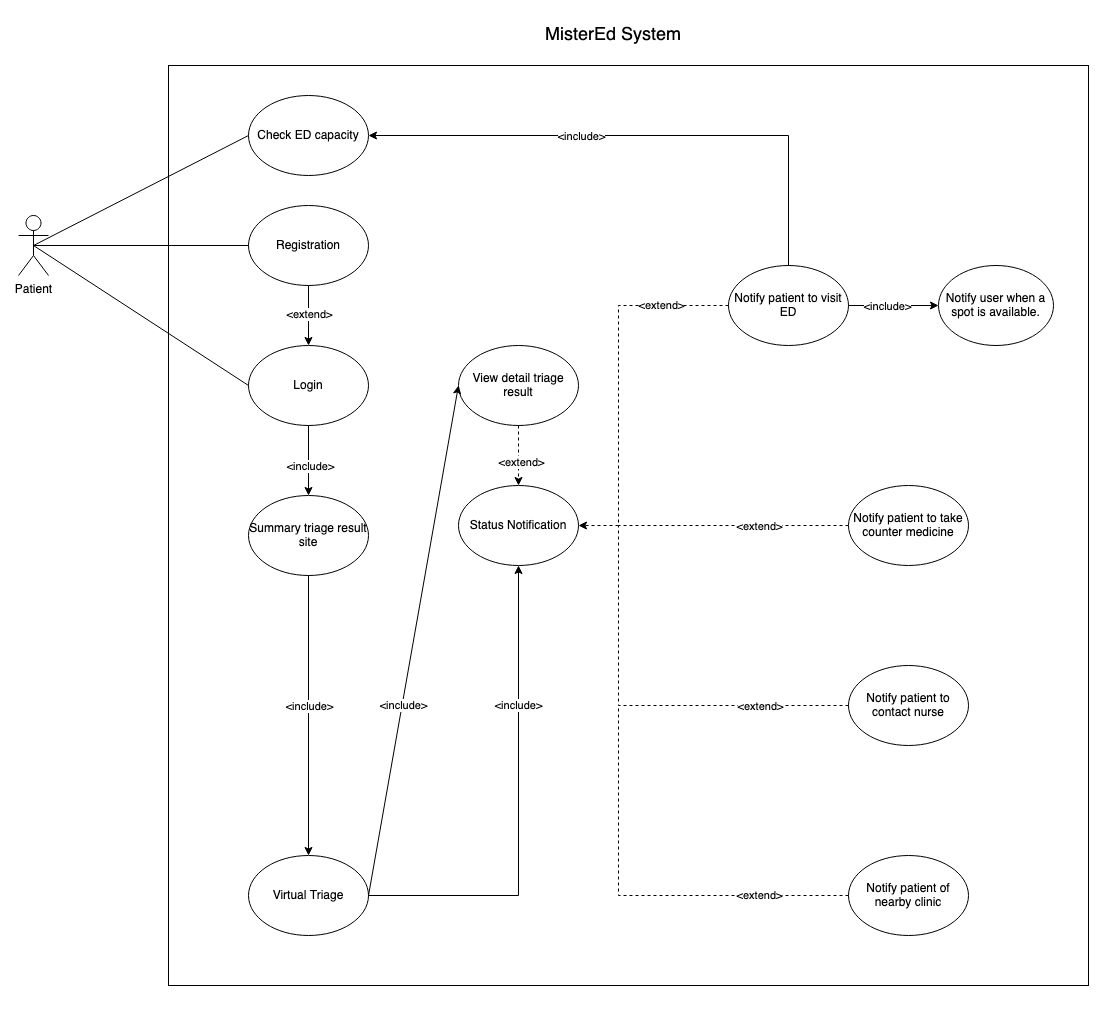

The diagram above was exported from draw.io. Its source (the exported page's mxGraphModel, read from the mxfile embedded in the PNG):
<mxGraphModel dx="2918" dy="1936" grid="1" gridSize="10" guides="1" tooltips="1" connect="1" arrows="1" fold="1" page="1" pageScale="1" pageWidth="850" pageHeight="1100" math="0" shadow="0">
  <root>
    <mxCell id="0" />
    <mxCell id="1" parent="0" />
    <mxCell id="MbSn2v3Lw9Q6L9Wrss_j-2" value="" style="whiteSpace=wrap;html=1;aspect=fixed;" parent="1" vertex="1">
      <mxGeometry x="-430" y="-100" width="920" height="920" as="geometry" />
    </mxCell>
    <mxCell id="MbSn2v3Lw9Q6L9Wrss_j-1" value="Patient" style="shape=umlActor;verticalLabelPosition=bottom;verticalAlign=top;html=1;outlineConnect=0;" parent="1" vertex="1">
      <mxGeometry x="-580" y="50" width="30" height="60" as="geometry" />
    </mxCell>
    <mxCell id="8dtzbFjmas_uAEnM9B7v-1" style="edgeStyle=orthogonalEdgeStyle;rounded=0;orthogonalLoop=1;jettySize=auto;html=1;exitX=0.5;exitY=1;exitDx=0;exitDy=0;" parent="1" source="MbSn2v3Lw9Q6L9Wrss_j-2" target="MbSn2v3Lw9Q6L9Wrss_j-2" edge="1">
      <mxGeometry relative="1" as="geometry" />
    </mxCell>
    <mxCell id="9cY2Qua1KASMOuqnOolk-1" value="Registration" style="ellipse;whiteSpace=wrap;html=1;" parent="1" vertex="1">
      <mxGeometry x="-350" y="40" width="120" height="80" as="geometry" />
    </mxCell>
    <mxCell id="9cY2Qua1KASMOuqnOolk-13" value="Login" style="ellipse;whiteSpace=wrap;html=1;" parent="1" vertex="1">
      <mxGeometry x="-350" y="180" width="120" height="80" as="geometry" />
    </mxCell>
    <mxCell id="9cY2Qua1KASMOuqnOolk-14" value="Check ED capacity" style="ellipse;whiteSpace=wrap;html=1;" parent="1" vertex="1">
      <mxGeometry x="-350" y="-70" width="120" height="80" as="geometry" />
    </mxCell>
    <mxCell id="9cY2Qua1KASMOuqnOolk-17" value="Summary triage result site" style="ellipse;whiteSpace=wrap;html=1;" parent="1" vertex="1">
      <mxGeometry x="-350" y="330" width="120" height="80" as="geometry" />
    </mxCell>
    <mxCell id="9cY2Qua1KASMOuqnOolk-18" value="Status Notification" style="ellipse;whiteSpace=wrap;html=1;" parent="1" vertex="1">
      <mxGeometry x="-140" y="320" width="120" height="80" as="geometry" />
    </mxCell>
    <mxCell id="9cY2Qua1KASMOuqnOolk-21" value="Notify patient to visit ED" style="ellipse;whiteSpace=wrap;html=1;" parent="1" vertex="1">
      <mxGeometry x="130" y="100" width="120" height="80" as="geometry" />
    </mxCell>
    <mxCell id="9cY2Qua1KASMOuqnOolk-59" value="&lt;font style=&quot;font-size: 18px;&quot;&gt;MisterEd System&lt;/font&gt;" style="text;html=1;strokeColor=none;fillColor=none;align=center;verticalAlign=middle;whiteSpace=wrap;rounded=0;" parent="1" vertex="1">
      <mxGeometry x="-90" y="-150" width="210" height="40" as="geometry" />
    </mxCell>
    <mxCell id="9cY2Qua1KASMOuqnOolk-82" value="Virtual Triage" style="ellipse;whiteSpace=wrap;html=1;" parent="1" vertex="1">
      <mxGeometry x="-350" y="690" width="120" height="80" as="geometry" />
    </mxCell>
    <mxCell id="9cY2Qua1KASMOuqnOolk-84" value="" style="endArrow=classic;html=1;rounded=0;exitX=0.5;exitY=1;exitDx=0;exitDy=0;entryX=0.5;entryY=0;entryDx=0;entryDy=0;" parent="1" source="9cY2Qua1KASMOuqnOolk-17" target="9cY2Qua1KASMOuqnOolk-82" edge="1">
      <mxGeometry width="50" height="50" relative="1" as="geometry">
        <mxPoint x="-270" y="390" as="sourcePoint" />
        <mxPoint x="-220" y="340" as="targetPoint" />
      </mxGeometry>
    </mxCell>
    <mxCell id="9cY2Qua1KASMOuqnOolk-85" value="&amp;lt;include&amp;gt;" style="edgeLabel;html=1;align=center;verticalAlign=middle;resizable=0;points=[];" parent="9cY2Qua1KASMOuqnOolk-84" vertex="1" connectable="0">
      <mxGeometry x="-0.1286" y="2" relative="1" as="geometry">
        <mxPoint x="-2" y="8" as="offset" />
      </mxGeometry>
    </mxCell>
    <mxCell id="9cY2Qua1KASMOuqnOolk-86" value="&amp;lt;include&amp;gt;" style="endArrow=classic;html=1;rounded=0;exitX=1;exitY=0.5;exitDx=0;exitDy=0;entryX=0.5;entryY=1;entryDx=0;entryDy=0;" parent="1" source="9cY2Qua1KASMOuqnOolk-82" target="9cY2Qua1KASMOuqnOolk-18" edge="1">
      <mxGeometry x="0.4167" width="50" height="50" relative="1" as="geometry">
        <mxPoint x="-220" y="540" as="sourcePoint" />
        <mxPoint x="-170" y="490" as="targetPoint" />
        <Array as="points">
          <mxPoint x="-80" y="730" />
        </Array>
        <mxPoint as="offset" />
      </mxGeometry>
    </mxCell>
    <mxCell id="9cY2Qua1KASMOuqnOolk-87" value="" style="endArrow=classic;html=1;rounded=0;exitX=1;exitY=0.5;exitDx=0;exitDy=0;entryX=0;entryY=0.5;entryDx=0;entryDy=0;" parent="1" source="9cY2Qua1KASMOuqnOolk-21" target="zv6PDwjK5vkNwOWGPEP8-19" edge="1">
      <mxGeometry width="50" height="50" relative="1" as="geometry">
        <mxPoint x="190" y="230" as="sourcePoint" />
        <mxPoint x="340" y="140" as="targetPoint" />
      </mxGeometry>
    </mxCell>
    <mxCell id="9cY2Qua1KASMOuqnOolk-88" value="&amp;lt;include&amp;gt;" style="edgeLabel;html=1;align=center;verticalAlign=middle;resizable=0;points=[];" parent="9cY2Qua1KASMOuqnOolk-87" vertex="1" connectable="0">
      <mxGeometry x="-0.15" relative="1" as="geometry">
        <mxPoint as="offset" />
      </mxGeometry>
    </mxCell>
    <mxCell id="9cY2Qua1KASMOuqnOolk-103" value="" style="endArrow=classic;html=1;rounded=0;entryX=0.5;entryY=0;entryDx=0;entryDy=0;exitX=0.5;exitY=1;exitDx=0;exitDy=0;" parent="1" source="9cY2Qua1KASMOuqnOolk-13" target="9cY2Qua1KASMOuqnOolk-17" edge="1">
      <mxGeometry width="50" height="50" relative="1" as="geometry">
        <mxPoint x="-260" y="370" as="sourcePoint" />
        <mxPoint x="-250" y="460" as="targetPoint" />
      </mxGeometry>
    </mxCell>
    <mxCell id="9cY2Qua1KASMOuqnOolk-104" value="&amp;lt;include&amp;gt;" style="edgeLabel;html=1;align=center;verticalAlign=middle;resizable=0;points=[];" parent="9cY2Qua1KASMOuqnOolk-103" vertex="1" connectable="0">
      <mxGeometry x="0.1333" y="1" relative="1" as="geometry">
        <mxPoint as="offset" />
      </mxGeometry>
    </mxCell>
    <mxCell id="9cY2Qua1KASMOuqnOolk-105" value="" style="endArrow=none;html=1;rounded=0;entryX=0;entryY=0.5;entryDx=0;entryDy=0;exitX=0.5;exitY=0.5;exitDx=0;exitDy=0;exitPerimeter=0;" parent="1" source="MbSn2v3Lw9Q6L9Wrss_j-1" target="9cY2Qua1KASMOuqnOolk-13" edge="1">
      <mxGeometry width="50" height="50" relative="1" as="geometry">
        <mxPoint x="-560" y="140" as="sourcePoint" />
        <mxPoint x="-430" y="110" as="targetPoint" />
      </mxGeometry>
    </mxCell>
    <mxCell id="9cY2Qua1KASMOuqnOolk-106" value="" style="endArrow=none;html=1;rounded=0;exitX=0.5;exitY=0.5;exitDx=0;exitDy=0;exitPerimeter=0;entryX=0;entryY=0.5;entryDx=0;entryDy=0;" parent="1" source="MbSn2v3Lw9Q6L9Wrss_j-1" target="9cY2Qua1KASMOuqnOolk-1" edge="1">
      <mxGeometry width="50" height="50" relative="1" as="geometry">
        <mxPoint x="-475" y="70" as="sourcePoint" />
        <mxPoint x="-425" y="20" as="targetPoint" />
      </mxGeometry>
    </mxCell>
    <mxCell id="9cY2Qua1KASMOuqnOolk-107" value="" style="endArrow=none;html=1;rounded=0;exitX=0;exitY=0.5;exitDx=0;exitDy=0;entryX=0.5;entryY=0.5;entryDx=0;entryDy=0;entryPerimeter=0;" parent="1" source="9cY2Qua1KASMOuqnOolk-14" target="MbSn2v3Lw9Q6L9Wrss_j-1" edge="1">
      <mxGeometry width="50" height="50" relative="1" as="geometry">
        <mxPoint x="-170" y="600" as="sourcePoint" />
        <mxPoint x="-120" y="550" as="targetPoint" />
      </mxGeometry>
    </mxCell>
    <mxCell id="9cY2Qua1KASMOuqnOolk-108" value="" style="endArrow=classic;html=1;rounded=0;exitX=0.5;exitY=1;exitDx=0;exitDy=0;entryX=0.5;entryY=0;entryDx=0;entryDy=0;" parent="1" source="9cY2Qua1KASMOuqnOolk-1" target="9cY2Qua1KASMOuqnOolk-13" edge="1">
      <mxGeometry width="50" height="50" relative="1" as="geometry">
        <mxPoint x="-170" y="350" as="sourcePoint" />
        <mxPoint x="-120" y="300" as="targetPoint" />
      </mxGeometry>
    </mxCell>
    <mxCell id="9cY2Qua1KASMOuqnOolk-109" value="&amp;lt;extend&amp;gt;" style="edgeLabel;html=1;align=center;verticalAlign=middle;resizable=0;points=[];" parent="9cY2Qua1KASMOuqnOolk-108" vertex="1" connectable="0">
      <mxGeometry x="-0.0444" relative="1" as="geometry">
        <mxPoint as="offset" />
      </mxGeometry>
    </mxCell>
    <mxCell id="9cY2Qua1KASMOuqnOolk-110" value="" style="endArrow=classic;html=1;rounded=0;entryX=1;entryY=0.5;entryDx=0;entryDy=0;exitX=0.5;exitY=0;exitDx=0;exitDy=0;" parent="1" source="9cY2Qua1KASMOuqnOolk-21" target="9cY2Qua1KASMOuqnOolk-14" edge="1">
      <mxGeometry width="50" height="50" relative="1" as="geometry">
        <mxPoint x="200" y="110" as="sourcePoint" />
        <mxPoint x="-220" y="-30" as="targetPoint" />
        <Array as="points">
          <mxPoint x="190" y="-30" />
        </Array>
      </mxGeometry>
    </mxCell>
    <mxCell id="9cY2Qua1KASMOuqnOolk-111" value="&amp;lt;include&amp;gt;" style="edgeLabel;html=1;align=center;verticalAlign=middle;resizable=0;points=[];" parent="9cY2Qua1KASMOuqnOolk-110" vertex="1" connectable="0">
      <mxGeometry x="0.2324" relative="1" as="geometry">
        <mxPoint as="offset" />
      </mxGeometry>
    </mxCell>
    <mxCell id="zv6PDwjK5vkNwOWGPEP8-1" value="View detail triage result" style="ellipse;whiteSpace=wrap;html=1;" parent="1" vertex="1">
      <mxGeometry x="-140" y="180" width="120" height="80" as="geometry" />
    </mxCell>
    <mxCell id="zv6PDwjK5vkNwOWGPEP8-2" value="" style="endArrow=classic;html=1;rounded=0;exitX=0.5;exitY=1;exitDx=0;exitDy=0;dashed=1;" parent="1" source="zv6PDwjK5vkNwOWGPEP8-1" target="9cY2Qua1KASMOuqnOolk-18" edge="1">
      <mxGeometry width="50" height="50" relative="1" as="geometry">
        <mxPoint x="-20" y="260" as="sourcePoint" />
        <mxPoint x="30" y="210" as="targetPoint" />
      </mxGeometry>
    </mxCell>
    <mxCell id="zv6PDwjK5vkNwOWGPEP8-3" value="&amp;lt;extend&amp;gt;" style="edgeLabel;html=1;align=center;verticalAlign=middle;resizable=0;points=[];" parent="zv6PDwjK5vkNwOWGPEP8-2" vertex="1" connectable="0">
      <mxGeometry x="0.1667" y="2" relative="1" as="geometry">
        <mxPoint as="offset" />
      </mxGeometry>
    </mxCell>
    <mxCell id="zv6PDwjK5vkNwOWGPEP8-4" value="" style="endArrow=classic;html=1;rounded=0;exitX=1;exitY=0.5;exitDx=0;exitDy=0;entryX=0;entryY=0.5;entryDx=0;entryDy=0;" parent="1" source="9cY2Qua1KASMOuqnOolk-82" target="zv6PDwjK5vkNwOWGPEP8-1" edge="1">
      <mxGeometry width="50" height="50" relative="1" as="geometry">
        <mxPoint x="-170.00148148148176" y="690" as="sourcePoint" />
        <mxPoint x="-170" y="380" as="targetPoint" />
      </mxGeometry>
    </mxCell>
    <mxCell id="zv6PDwjK5vkNwOWGPEP8-5" value="&amp;lt;include&amp;gt;" style="edgeLabel;html=1;align=center;verticalAlign=middle;resizable=0;points=[];" parent="zv6PDwjK5vkNwOWGPEP8-4" vertex="1" connectable="0">
      <mxGeometry x="-0.2698" y="-1" relative="1" as="geometry">
        <mxPoint y="-4" as="offset" />
      </mxGeometry>
    </mxCell>
    <mxCell id="zv6PDwjK5vkNwOWGPEP8-8" value="" style="endArrow=classic;html=1;rounded=0;entryX=1;entryY=0.5;entryDx=0;entryDy=0;exitX=0;exitY=0.5;exitDx=0;exitDy=0;dashed=1;" parent="1" source="9cY2Qua1KASMOuqnOolk-21" target="9cY2Qua1KASMOuqnOolk-18" edge="1">
      <mxGeometry width="50" height="50" relative="1" as="geometry">
        <mxPoint x="-20" y="250" as="sourcePoint" />
        <mxPoint x="30" y="200" as="targetPoint" />
        <Array as="points">
          <mxPoint x="20" y="140" />
          <mxPoint x="20" y="360" />
        </Array>
      </mxGeometry>
    </mxCell>
    <mxCell id="zv6PDwjK5vkNwOWGPEP8-9" value="&amp;lt;extend&amp;gt;" style="edgeLabel;html=1;align=center;verticalAlign=middle;resizable=0;points=[];" parent="zv6PDwjK5vkNwOWGPEP8-8" vertex="1" connectable="0">
      <mxGeometry x="-0.6378" y="-1" relative="1" as="geometry">
        <mxPoint as="offset" />
      </mxGeometry>
    </mxCell>
    <mxCell id="zv6PDwjK5vkNwOWGPEP8-12" value="" style="endArrow=none;dashed=1;html=1;rounded=0;exitX=0;exitY=0.5;exitDx=0;exitDy=0;" parent="1" source="zv6PDwjK5vkNwOWGPEP8-13" edge="1">
      <mxGeometry width="50" height="50" relative="1" as="geometry">
        <mxPoint x="140" y="360" as="sourcePoint" />
        <mxPoint x="20" y="360" as="targetPoint" />
      </mxGeometry>
    </mxCell>
    <mxCell id="zv6PDwjK5vkNwOWGPEP8-20" value="&amp;lt;extend&amp;gt;" style="edgeLabel;html=1;align=center;verticalAlign=middle;resizable=0;points=[];" parent="zv6PDwjK5vkNwOWGPEP8-12" vertex="1" connectable="0">
      <mxGeometry x="0.1091" relative="1" as="geometry">
        <mxPoint x="38" as="offset" />
      </mxGeometry>
    </mxCell>
    <mxCell id="zv6PDwjK5vkNwOWGPEP8-13" value="Notify patient to take counter medicine" style="ellipse;whiteSpace=wrap;html=1;" parent="1" vertex="1">
      <mxGeometry x="250" y="320" width="120" height="80" as="geometry" />
    </mxCell>
    <mxCell id="zv6PDwjK5vkNwOWGPEP8-14" value="Notify patient to contact nurse" style="ellipse;whiteSpace=wrap;html=1;" parent="1" vertex="1">
      <mxGeometry x="250" y="500" width="120" height="80" as="geometry" />
    </mxCell>
    <mxCell id="zv6PDwjK5vkNwOWGPEP8-16" value="" style="endArrow=none;dashed=1;html=1;rounded=0;exitX=0;exitY=0.5;exitDx=0;exitDy=0;" parent="1" source="zv6PDwjK5vkNwOWGPEP8-14" edge="1">
      <mxGeometry width="50" height="50" relative="1" as="geometry">
        <mxPoint x="-20" y="470" as="sourcePoint" />
        <mxPoint x="20" y="360" as="targetPoint" />
        <Array as="points">
          <mxPoint x="20" y="540" />
        </Array>
      </mxGeometry>
    </mxCell>
    <mxCell id="zv6PDwjK5vkNwOWGPEP8-21" value="&amp;lt;extend&amp;gt;" style="edgeLabel;html=1;align=center;verticalAlign=middle;resizable=0;points=[];" parent="zv6PDwjK5vkNwOWGPEP8-16" vertex="1" connectable="0">
      <mxGeometry x="-0.5862" relative="1" as="geometry">
        <mxPoint x="-5" as="offset" />
      </mxGeometry>
    </mxCell>
    <mxCell id="zv6PDwjK5vkNwOWGPEP8-17" value="Notify patient of nearby clinic" style="ellipse;whiteSpace=wrap;html=1;" parent="1" vertex="1">
      <mxGeometry x="250" y="690" width="120" height="80" as="geometry" />
    </mxCell>
    <mxCell id="zv6PDwjK5vkNwOWGPEP8-18" value="" style="endArrow=none;dashed=1;html=1;rounded=0;exitX=0;exitY=0.5;exitDx=0;exitDy=0;" parent="1" source="zv6PDwjK5vkNwOWGPEP8-17" edge="1">
      <mxGeometry width="50" height="50" relative="1" as="geometry">
        <mxPoint y="780" as="sourcePoint" />
        <mxPoint x="20" y="540" as="targetPoint" />
        <Array as="points">
          <mxPoint x="20" y="730" />
        </Array>
      </mxGeometry>
    </mxCell>
    <mxCell id="zv6PDwjK5vkNwOWGPEP8-22" value="&amp;lt;extend&amp;gt;" style="edgeLabel;html=1;align=center;verticalAlign=middle;resizable=0;points=[];" parent="zv6PDwjK5vkNwOWGPEP8-18" vertex="1" connectable="0">
      <mxGeometry x="-0.5667" y="-1" relative="1" as="geometry">
        <mxPoint as="offset" />
      </mxGeometry>
    </mxCell>
    <mxCell id="zv6PDwjK5vkNwOWGPEP8-19" value="Notify user when a spot is available." style="ellipse;whiteSpace=wrap;html=1;" parent="1" vertex="1">
      <mxGeometry x="340" y="100" width="115" height="80" as="geometry" />
    </mxCell>
  </root>
</mxGraphModel>